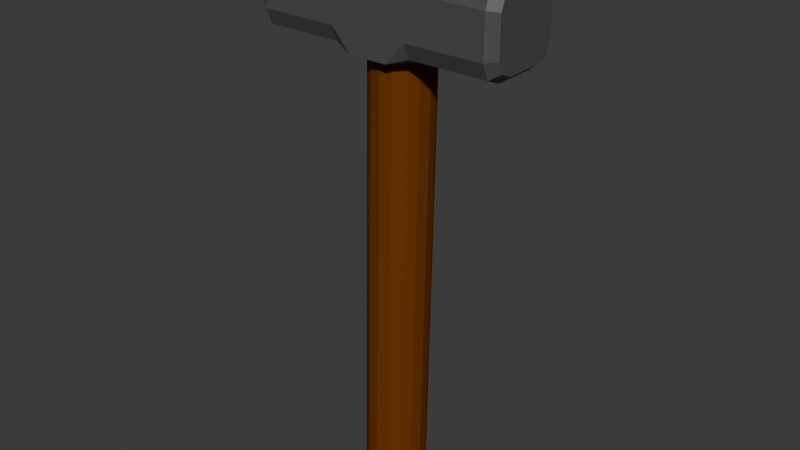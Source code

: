 # Source: Hammer.blend  (saved by Blender 4.2.66; exported with 4.5.12 LTS)
import bpy
from mathutils import Matrix  # noqa: F401  (used for matrix-valued properties, if any)

bpy.ops.wm.read_factory_settings(use_empty=True)
scene = bpy.context.scene
scene.name = 'Scene'

# ---- collections
col_collection = bpy.data.collections.new('Collection'); scene.collection.children.link(col_collection)

# ---- materials (node trees are filled in below, after node groups)
mat_head = bpy.data.materials.new('Head')
mat_handle_001 = bpy.data.materials.new('Handle.001')

# ---- material node trees
mat_head.use_nodes = True; mat_head.node_tree.nodes.clear()
_N = mat_head.node_tree.nodes; _L = mat_head.node_tree.links
n0 = _N.new('ShaderNodeBsdfPrincipled'); n0.name = 'Principled BSDF'; n0.location = (10, 300)
n0.inputs[0].default_value = (0.07958, 0.07958, 0.07958, 1.0)
n1 = _N.new('ShaderNodeOutputMaterial'); n1.name = 'Material Output'; n1.location = (300, 300)
_L.new(n0.outputs[0], n1.inputs[0])
n1.is_active_output = True
mat_handle_001.use_nodes = True; mat_handle_001.node_tree.nodes.clear()
_N = mat_handle_001.node_tree.nodes; _L = mat_handle_001.node_tree.links
n0 = _N.new('ShaderNodeBsdfPrincipled'); n0.name = 'Principled BSDF'; n0.location = (10, 300)
n0.inputs[0].default_value = (0.1652, 0.04403, 0.002005, 1.0)
n0.inputs[3].default_value = 1.1
n1 = _N.new('ShaderNodeOutputMaterial'); n1.name = 'Material Output'; n1.location = (300, 300)
_L.new(n0.outputs[0], n1.inputs[0])
n1.is_active_output = True

# ---- world
world_world = bpy.data.worlds.new('World'); scene.world = world_world
world_world.use_nodes = True; world_world.node_tree.nodes.clear()
_N = world_world.node_tree.nodes; _L = world_world.node_tree.links
n0 = _N.new('ShaderNodeOutputWorld'); n0.name = 'World Output'; n0.location = (300, 300)
n1 = _N.new('ShaderNodeBackground'); n1.name = 'Background'; n1.location = (10, 300)
n1.inputs[0].default_value = (0.05088, 0.05088, 0.05088, 1.0)
_L.new(n1.outputs[0], n0.inputs[0])
n0.is_active_output = True
world_world.color = (0.05088, 0.05088, 0.05088)
world_world.sun_shadow_jitter_overblur = 0.0

# ---- meshes
me_cube_006 = bpy.data.meshes.new('Cube.006')
me_cube_006.from_pydata([(-1.0, -1.0, 0.0), (-1.0, -1.0, 0.1667), (-1.0, 1.0, 0.1667), (-1.0, 1.0, 0.0), (1.0, 1.0, 0.1667), (1.0, 1.0, 0.0), (1.0, -1.0, 0.1667), (1.0, -1.0, 0.0), (-0.8248, -0.4491, 1.081), (-0.4491, -0.8248, 1.081), (-0.7148, -0.7148, 1.081), (-0.4491, 0.8248, 1.081), (-0.8248, 0.4491, 1.081), (-0.7148, 0.7148, 1.081), (0.4491, -0.8248, 1.081), (0.8248, -0.4491, 1.081), (0.7148, -0.7148, 1.081), (0.8248, 0.4491, 1.081), (0.4491, 0.8248, 1.081), (0.7148, 0.7148, 1.081), (-0.484, -1.0, 0.3333), (-1.0, -0.484, 0.3333), (-1.0, -1.0, 0.1667), (-0.8489, -0.8489, 0.3333), (-1.0, 0.484, 0.3333), (-0.484, 1.0, 0.3333), (-1.0, 1.0, 0.1667), (-0.8489, 0.8489, 0.3333), (0.484, 1.0, 0.3333), (1.0, 0.484, 0.3333), (1.0, 1.0, 0.1667), (0.8489, 0.8489, 0.3333), (1.0, -0.484, 0.3333), (0.484, -1.0, 0.3333), (1.0, -1.0, 0.1667), (0.8489, -0.8489, 0.3333), (-0.484, -1.0, 1.0), (-0.8489, -0.8489, 1.0), (-1.0, -0.484, 1.0), (-0.8489, 0.8489, 1.0), (-0.484, 1.0, 1.0), (-1.0, 0.484, 1.0), (0.8489, 0.8489, 1.0), (1.0, 0.484, 1.0), (0.484, 1.0, 1.0), (0.8489, -0.8489, 1.0), (0.484, -1.0, 1.0), (1.0, -0.484, 1.0), (-1.0, -1.0, -0.1667), (-1.0, 1.0, -0.1667), (1.0, 1.0, -0.1667), (1.0, -1.0, -0.1667), (-0.8248, -0.4491, -1.081), (-0.4491, -0.8248, -1.081), (-0.7148, -0.7148, -1.081), (-0.4491, 0.8248, -1.081), (-0.8248, 0.4491, -1.081), (-0.7148, 0.7148, -1.081), (0.4491, -0.8248, -1.081), (0.8248, -0.4491, -1.081), (0.7148, -0.7148, -1.081), (0.8248, 0.4491, -1.081), (0.4491, 0.8248, -1.081), (0.7148, 0.7148, -1.081), (-0.484, -1.0, -0.3333), (-1.0, -0.484, -0.3333), (-1.0, -1.0, -0.1667), (-0.8489, -0.8489, -0.3333), (-1.0, 0.484, -0.3333), (-0.484, 1.0, -0.3333), (-1.0, 1.0, -0.1667), (-0.8489, 0.8489, -0.3333), (0.484, 1.0, -0.3333), (1.0, 0.484, -0.3333), (1.0, 1.0, -0.1667), (0.8489, 0.8489, -0.3333), (1.0, -0.484, -0.3333), (0.484, -1.0, -0.3333), (1.0, -1.0, -0.1667), (0.8489, -0.8489, -0.3333), (-0.484, -1.0, -1.0), (-0.8489, -0.8489, -1.0), (-1.0, -0.484, -1.0), (-0.8489, 0.8489, -1.0), (-0.484, 1.0, -1.0), (-1.0, 0.484, -1.0), (0.8489, 0.8489, -1.0), (1.0, 0.484, -1.0), (0.484, 1.0, -1.0), (0.8489, -0.8489, -1.0), (0.484, -1.0, -1.0), (1.0, -0.484, -1.0), (-1.0, -0.2377, -1.795e-08), (-1.0, 0.0, 0.0), (-1.0, 0.2377, 1.795e-08), (-1.0, -0.1681, 0.1681), (-1.0, -1.795e-08, 0.2377), (-1.0, 0.1681, 0.1681), (-1.0, -0.1681, -0.1681), (-1.0, 1.795e-08, -0.2377), (-1.0, 0.1681, -0.1681), (1.0, 0.2377, -1.039e-08), (1.0, 0.0, 0.0), (1.0, -0.2377, 1.039e-08), (1.0, 0.1681, 0.1681), (1.0, 1.039e-08, 0.2377), (1.0, -0.1681, 0.1681), (1.0, 0.1681, -0.1681), (1.0, -1.039e-08, -0.2377), (1.0, -0.1681, -0.1681)], [], [(17, 19, 18, 11, 13, 12, 8, 10, 9, 14, 16, 15), (29, 43, 47, 32), (1, 22, 21, 24, 26, 2, 97, 96, 95), (21, 38, 41, 24), (25, 40, 44, 28), (2, 26, 25, 28, 30, 4), (4, 30, 29, 32, 34, 6, 106, 105, 104), (6, 34, 33, 20, 22, 1), (94, 97, 2, 3), (3, 2, 4, 5), (103, 106, 6, 7), (7, 6, 1, 0), (20, 23, 22), (23, 21, 22), (24, 27, 26), (27, 25, 26), (28, 31, 30), (31, 29, 30), (32, 35, 34), (35, 33, 34), (20, 36, 37, 23), (23, 37, 38, 21), (40, 25, 27, 39), (39, 27, 24, 41), (43, 29, 31, 42), (42, 31, 28, 44), (46, 33, 35, 45), (45, 35, 32, 47), (33, 46, 36, 20), (9, 10, 37, 36), (10, 8, 38, 37), (13, 11, 40, 39), (12, 13, 39, 41), (19, 17, 43, 42), (18, 19, 42, 44), (16, 14, 46, 45), (15, 16, 45, 47), (14, 9, 36, 46), (8, 12, 41, 38), (17, 15, 47, 43), (11, 18, 44, 40), (61, 59, 60, 58, 53, 54, 52, 56, 57, 55, 62, 63), (73, 76, 91, 87), (48, 98, 99, 100, 49, 70, 68, 65, 66), (65, 68, 85, 82), (69, 72, 88, 84), (49, 50, 74, 72, 69, 70), (50, 107, 108, 109, 51, 78, 76, 73, 74), (51, 48, 66, 64, 77, 78), (94, 3, 49, 100), (3, 5, 50, 49), (103, 7, 51, 109), (7, 0, 48, 51), (64, 66, 67), (67, 66, 65), (68, 70, 71), (71, 70, 69), (72, 74, 75), (75, 74, 73), (76, 78, 79), (79, 78, 77), (64, 67, 81, 80), (67, 65, 82, 81), (84, 83, 71, 69), (83, 85, 68, 71), (87, 86, 75, 73), (86, 88, 72, 75), (90, 89, 79, 77), (89, 91, 76, 79), (77, 64, 80, 90), (53, 80, 81, 54), (54, 81, 82, 52), (57, 83, 84, 55), (56, 85, 83, 57), (63, 86, 87, 61), (62, 88, 86, 63), (60, 89, 90, 58), (59, 91, 89, 60), (58, 90, 80, 53), (52, 82, 85, 56), (61, 87, 91, 59), (55, 84, 88, 62), (0, 92, 98, 48), (97, 94, 101, 104), (96, 97, 104, 105), (0, 1, 95, 92), (95, 96, 105, 106), (92, 95, 106, 103), (5, 101, 107, 50), (98, 92, 103, 109), (99, 98, 109, 108), (5, 4, 104, 101), (100, 99, 108, 107), (94, 100, 107, 101)])
_uv = me_cube_006.uv_layers.new(name='UVMap')
_uv.uv.foreach_set('vector', [0.6469, 0.5689, 0.6607, 0.5357, 0.6939, 0.5219, 0.8061, 0.5219, 0.8393, 0.5357, 0.8531, 0.5689, 0.8531, 0.6811, 0.8393, 0.7143, 0.8061, 0.7281, 0.6939, 0.7281, 0.6607, 0.7143, 0.6469, 0.6811, 0.5417, 0.5645, 0.625, 0.5645, 0.625, 0.6855, 0.5417, 0.6855, 0.5208, 0.0, 0.5208, 0.0, 0.5417, 0.0645, 0.5417, 0.1855, 0.5208, 0.25, 0.5208, 0.25, 0.5208, 0.1875, 0.5208, 0.125, 0.5208, 0.0625, 0.5417, 0.0645, 0.625, 0.0645, 0.625, 0.1855, 0.5417, 0.1855, 0.5417, 0.3145, 0.625, 0.3145, 0.625, 0.4355, 0.5417, 0.4355, 0.5208, 0.25, 0.5208, 0.25, 0.5417, 0.3145, 0.5417, 0.4355, 0.5208, 0.5, 0.5208, 0.5, 0.5208, 0.5, 0.5208, 0.5, 0.5417, 0.5645, 0.5417, 0.6855, 0.5208, 0.75, 0.5208, 0.75, 0.5208, 0.6875, 0.5208, 0.625, 0.5208, 0.5625, 0.5208, 0.75, 0.5208, 0.75, 0.5417, 0.8145, 0.5417, 0.9355, 0.5208, 1.0, 0.5208, 1.0, 0.5, 0.1875, 0.5208, 0.1875, 0.5208, 0.25, 0.5, 0.25, 0.5, 0.25, 0.5208, 0.25, 0.5208, 0.5, 0.5, 0.5, 0.5, 0.6875, 0.5208, 0.6875, 0.5208, 0.75, 0.5, 0.75, 0.5, 0.75, 0.5208, 0.75, 0.5208, 1.0, 0.5, 1.0, 0.5417, 0.0, 0.5417, 0.01889, 0.5208, 0.0, 0.5417, 0.01889, 0.5417, 0.0645, 0.5208, 0.0, 0.5417, 0.1855, 0.5417, 0.2311, 0.5208, 0.25, 0.5417, 0.2311, 0.5417, 0.25, 0.5208, 0.25, 0.5417, 0.4355, 0.5417, 0.4811, 0.5208, 0.5, 0.5417, 0.4811, 0.5417, 0.5, 0.5208, 0.5, 0.5417, 0.6855, 0.5417, 0.7311, 0.5208, 0.75, 0.5417, 0.7311, 0.5417, 0.75, 0.5208, 0.75, 0.5417, 0.9355, 0.625, 0.9355, 0.625, 1.0, 0.5417, 1.0, 0.5417, 0.0, 0.625, 0.0, 0.625, 0.0645, 0.5417, 0.0645, 0.625, 0.3145, 0.5417, 0.3145, 0.5417, 0.25, 0.625, 0.25, 0.625, 0.25, 0.5417, 0.25, 0.5417, 0.1855, 0.625, 0.1855, 0.625, 0.5645, 0.5417, 0.5645, 0.5417, 0.5, 0.625, 0.5, 0.625, 0.5, 0.5417, 0.5, 0.5417, 0.4355, 0.625, 0.4355, 0.625, 0.8145, 0.5417, 0.8145, 0.5417, 0.75, 0.625, 0.75, 0.625, 0.75, 0.5417, 0.75, 0.5417, 0.6855, 0.625, 0.6855, 0.5417, 0.8145, 0.625, 0.8145, 0.625, 0.9355, 0.5417, 0.9355, 0.8061, 0.7281, 0.8393, 0.7143, 0.8561, 0.7311, 0.8105, 0.75, 0.8393, 0.7143, 0.8531, 0.6811, 0.875, 0.6855, 0.8561, 0.7311, 0.8393, 0.5357, 0.8061, 0.5219, 0.8105, 0.5, 0.8561, 0.5189, 0.8531, 0.5689, 0.8393, 0.5357, 0.8561, 0.5189, 0.875, 0.5645, 0.6607, 0.5357, 0.6469, 0.5689, 0.625, 0.5645, 0.6439, 0.5189, 0.6939, 0.5219, 0.6607, 0.5357, 0.6439, 0.5189, 0.6895, 0.5, 0.6607, 0.7143, 0.6939, 0.7281, 0.6895, 0.75, 0.6439, 0.7311, 0.6469, 0.6811, 0.6607, 0.7143, 0.6439, 0.7311, 0.625, 0.6855, 0.6939, 0.7281, 0.8061, 0.7281, 0.8105, 0.75, 0.6895, 0.75, 0.8531, 0.6811, 0.8531, 0.5689, 0.875, 0.5645, 0.875, 0.6855, 0.6469, 0.5689, 0.6469, 0.6811, 0.625, 0.6855, 0.625, 0.5645, 0.8061, 0.5219, 0.6939, 0.5219, 0.6895, 0.5, 0.8105, 0.5, 0.6469, 0.5689, 0.6469, 0.6811, 0.6607, 0.7143, 0.6939, 0.7281, 0.8061, 0.7281, 0.8393, 0.7143, 0.8531, 0.6811, 0.8531, 0.5689, 0.8393, 0.5357, 0.8061, 0.5219, 0.6939, 0.5219, 0.6607, 0.5357, 0.5417, 0.5645, 0.5417, 0.6855, 0.625, 0.6855, 0.625, 0.5645, 0.5208, 0.0, 0.5208, 0.0625, 0.5208, 0.125, 0.5208, 0.1875, 0.5208, 0.25, 0.5208, 0.25, 0.5417, 0.1855, 0.5417, 0.0645, 0.5208, 0.0, 0.5417, 0.0645, 0.5417, 0.1855, 0.625, 0.1855, 0.625, 0.0645, 0.5417, 0.3145, 0.5417, 0.4355, 0.625, 0.4355, 0.625, 0.3145, 0.5208, 0.25, 0.5208, 0.5, 0.5208, 0.5, 0.5417, 0.4355, 0.5417, 0.3145, 0.5208, 0.25, 0.5208, 0.5, 0.5208, 0.5625, 0.5208, 0.625, 0.5208, 0.6875, 0.5208, 0.75, 0.5208, 0.75, 0.5417, 0.6855, 0.5417, 0.5645, 0.5208, 0.5, 0.5208, 0.75, 0.5208, 1.0, 0.5208, 1.0, 0.5417, 0.9355, 0.5417, 0.8145, 0.5208, 0.75, 0.5, 0.1875, 0.5, 0.25, 0.5208, 0.25, 0.5208, 0.1875, 0.5, 0.25, 0.5, 0.5, 0.5208, 0.5, 0.5208, 0.25, 0.5, 0.6875, 0.5, 0.75, 0.5208, 0.75, 0.5208, 0.6875, 0.5, 0.75, 0.5, 1.0, 0.5208, 1.0, 0.5208, 0.75, 0.5417, 0.0, 0.5208, 0.0, 0.5417, 0.01889, 0.5417, 0.01889, 0.5208, 0.0, 0.5417, 0.0645, 0.5417, 0.1855, 0.5208, 0.25, 0.5417, 0.2311, 0.5417, 0.2311, 0.5208, 0.25, 0.5417, 0.25, 0.5417, 0.4355, 0.5208, 0.5, 0.5417, 0.4811, 0.5417, 0.4811, 0.5208, 0.5, 0.5417, 0.5, 0.5417, 0.6855, 0.5208, 0.75, 0.5417, 0.7311, 0.5417, 0.7311, 0.5208, 0.75, 0.5417, 0.75, 0.5417, 0.9355, 0.5417, 1.0, 0.625, 1.0, 0.625, 0.9355, 0.5417, 0.0, 0.5417, 0.0645, 0.625, 0.0645, 0.625, 0.0, 0.625, 0.3145, 0.625, 0.25, 0.5417, 0.25, 0.5417, 0.3145, 0.625, 0.25, 0.625, 0.1855, 0.5417, 0.1855, 0.5417, 0.25, 0.625, 0.5645, 0.625, 0.5, 0.5417, 0.5, 0.5417, 0.5645, 0.625, 0.5, 0.625, 0.4355, 0.5417, 0.4355, 0.5417, 0.5, 0.625, 0.8145, 0.625, 0.75, 0.5417, 0.75, 0.5417, 0.8145, 0.625, 0.75, 0.625, 0.6855, 0.5417, 0.6855, 0.5417, 0.75, 0.5417, 0.8145, 0.5417, 0.9355, 0.625, 0.9355, 0.625, 0.8145, 0.8061, 0.7281, 0.8105, 0.75, 0.8561, 0.7311, 0.8393, 0.7143, 0.8393, 0.7143, 0.8561, 0.7311, 0.875, 0.6855, 0.8531, 0.6811, 0.8393, 0.5357, 0.8561, 0.5189, 0.8105, 0.5, 0.8061, 0.5219, 0.8531, 0.5689, 0.875, 0.5645, 0.8561, 0.5189, 0.8393, 0.5357, 0.6607, 0.5357, 0.6439, 0.5189, 0.625, 0.5645, 0.6469, 0.5689, 0.6939, 0.5219, 0.6895, 0.5, 0.6439, 0.5189, 0.6607, 0.5357, 0.6607, 0.7143, 0.6439, 0.7311, 0.6895, 0.75, 0.6939, 0.7281, 0.6469, 0.6811, 0.625, 0.6855, 0.6439, 0.7311, 0.6607, 0.7143, 0.6939, 0.7281, 0.6895, 0.75, 0.8105, 0.75, 0.8061, 0.7281, 0.8531, 0.6811, 0.875, 0.6855, 0.875, 0.5645, 0.8531, 0.5689, 0.6469, 0.5689, 0.625, 0.5645, 0.625, 0.6855, 0.6469, 0.6811, 0.8061, 0.5219, 0.8105, 0.5, 0.6895, 0.5, 0.6939, 0.5219, 0.5, 0.0, 0.5, 0.0625, 0.5208, 0.0625, 0.5208, 0.0, 0.0, 0.0, 0.0, 0.0, 0.0, 0.0, 0.0, 0.0, 0.0, 0.0, 0.0, 0.0, 0.0, 0.0, 0.0, 0.0, 0.5, 0.0, 0.5208, 0.0, 0.5208, 0.0625, 0.5, 0.0625, 0.0, 0.0, 0.0, 0.0, 0.0, 0.0, 0.0, 0.0, 0.0, 0.0, 0.0, 0.0, 0.0, 0.0, 0.0, 0.0, 0.5, 0.5, 0.5, 0.5625, 0.5208, 0.5625, 0.5208, 0.5, 0.0, 0.0, 0.0, 0.0, 0.0, 0.0, 0.0, 0.0, 0.0, 0.0, 0.0, 0.0, 0.0, 0.0, 0.0, 0.0, 0.5, 0.5, 0.5208, 0.5, 0.5208, 0.5625, 0.5, 0.5625, 0.0, 0.0, 0.0, 0.0, 0.0, 0.0, 0.0, 0.0, 0.0, 0.0, 0.0, 0.0, 0.0, 0.0, 0.0, 0.0])
me_cube_006.materials.append(mat_head)
me_cube_006.update()
me_cylinder = bpy.data.meshes.new('Cylinder')
me_cylinder.from_pydata([(0.0, 1.0, -1.0), (-2.438e-05, 1.0, 0.6454), (0.3827, 0.9239, -1.0), (0.3827, 0.9239, 0.6454), (0.7071, 0.7071, -1.0), (0.7071, 0.7071, 0.6454), (0.9239, 0.3827, -1.0), (0.9239, 0.3827, 0.6454), (1.0, 0.0, -1.0), (1.0, 2.665e-15, 0.6454), (0.9239, -0.3827, -1.0), (0.9239, -0.3827, 0.6454), (0.7071, -0.7071, -1.0), (0.7071, -0.7071, 0.6454), (0.3827, -0.9239, -1.0), (0.3827, -0.9239, 0.6454), (0.0, -1.0, -1.0), (-2.438e-05, -1.0, 0.6454), (-0.3827, -0.9239, -1.0), (-0.3827, -0.9239, 0.6454), (-0.7071, -0.7071, -1.0), (-0.7071, -0.7071, 0.6454), (-0.9239, -0.3827, -1.0), (-0.9239, -0.3827, 0.6454), (-1.0, 0.0, -1.0), (-1.0, 2.665e-15, 0.6454), (-0.9239, 0.3827, -1.0), (-0.9239, 0.3827, 0.6454), (-0.7071, 0.7071, -1.0), (-0.7071, 0.7071, 0.6454), (-0.3827, 0.9239, -1.0), (-0.3827, 0.9239, 0.6454), (0.3827, 0.9239, 0.9932), (-4.69e-07, 1.0, 0.9932), (0.7071, 0.7071, 0.9932), (0.9239, 0.3827, 0.9932), (1.0, 2.665e-15, 0.9932), (0.9239, -0.3827, 0.9932), (0.7071, -0.7071, 0.9932), (0.3827, -0.9239, 0.9932), (-4.69e-07, -1.0, 0.9932), (-0.3827, -0.9239, 0.9932), (-0.7071, -0.7071, 0.9932), (-0.9239, -0.3827, 0.9932), (-1.0, 2.665e-15, 0.9932), (-0.9239, 0.3827, 0.9932), (-0.7071, 0.7071, 0.9932), (-0.3827, 0.9239, 0.9932), (0.3827, 0.9239, 1.117), (8.021e-06, 1.0, 1.117), (0.7071, 0.7071, 1.117), (0.9239, 0.3827, 1.117), (1.0, 0.0, 1.117), (0.9239, -0.3827, 1.117), (0.7071, -0.7071, 1.117), (0.3827, -0.9239, 1.117), (8.021e-06, -1.0, 1.117), (-0.3827, -0.9239, 1.117), (-0.7071, -0.7071, 1.117), (-0.9239, -0.3827, 1.117), (-1.0, 0.0, 1.117), (-0.9239, 0.3827, 1.117), (-0.7071, 0.7071, 1.117), (-0.3827, 0.9239, 1.117)], [], [(0, 1, 3, 2), (2, 3, 5, 4), (4, 5, 7, 6), (6, 7, 9, 8), (8, 9, 11, 10), (10, 11, 13, 12), (12, 13, 15, 14), (14, 15, 17, 16), (16, 17, 19, 18), (18, 19, 21, 20), (20, 21, 23, 22), (22, 23, 25, 24), (24, 25, 27, 26), (26, 27, 29, 28), (5, 3, 32, 34), (28, 29, 31, 30), (30, 31, 1, 0), (0, 2, 4, 6, 8, 10, 12, 14, 16, 18, 20, 22, 24, 26, 28, 30), (41, 40, 56, 57), (15, 13, 38, 39), (25, 23, 43, 44), (11, 9, 36, 37), (21, 19, 41, 42), (31, 29, 46, 47), (7, 5, 34, 35), (17, 15, 39, 40), (3, 1, 33, 32), (27, 25, 44, 45), (13, 11, 37, 38), (23, 21, 42, 43), (1, 31, 47, 33), (9, 7, 35, 36), (19, 17, 40, 41), (29, 27, 45, 46), (48, 49, 63, 62, 61, 60, 59, 58, 57, 56, 55, 54, 53, 52, 51, 50), (34, 32, 48, 50), (42, 41, 57, 58), (35, 34, 50, 51), (43, 42, 58, 59), (36, 35, 51, 52), (44, 43, 59, 60), (37, 36, 52, 53), (45, 44, 60, 61), (38, 37, 53, 54), (46, 45, 61, 62), (39, 38, 54, 55), (47, 46, 62, 63), (40, 39, 55, 56), (32, 33, 49, 48), (33, 47, 63, 49)])
_uv = me_cylinder.uv_layers.new(name='UVMap')
_uv.uv.foreach_set('vector', [1.0, 0.5, 1.0, 1.0, 0.9375, 1.0, 0.9375, 0.5, 0.9375, 0.5, 0.9375, 1.0, 0.875, 1.0, 0.875, 0.5, 0.875, 0.5, 0.875, 1.0, 0.8125, 1.0, 0.8125, 0.5, 0.8125, 0.5, 0.8125, 1.0, 0.75, 1.0, 0.75, 0.5, 0.75, 0.5, 0.75, 1.0, 0.6875, 1.0, 0.6875, 0.5, 0.6875, 0.5, 0.6875, 1.0, 0.625, 1.0, 0.625, 0.5, 0.625, 0.5, 0.625, 1.0, 0.5625, 1.0, 0.5625, 0.5, 0.5625, 0.5, 0.5625, 1.0, 0.5, 1.0, 0.5, 0.5, 0.5, 0.5, 0.5, 1.0, 0.4375, 1.0, 0.4375, 0.5, 0.4375, 0.5, 0.4375, 1.0, 0.375, 1.0, 0.375, 0.5, 0.375, 0.5, 0.375, 1.0, 0.3125, 1.0, 0.3125, 0.5, 0.3125, 0.5, 0.3125, 1.0, 0.25, 1.0, 0.25, 0.5, 0.25, 0.5, 0.25, 1.0, 0.1875, 1.0, 0.1875, 0.5, 0.1875, 0.5, 0.1875, 1.0, 0.125, 1.0, 0.125, 0.5, 0.875, 1.0, 0.9375, 1.0, 0.9375, 1.0, 0.875, 1.0, 0.125, 0.5, 0.125, 1.0, 0.0625, 1.0, 0.0625, 0.5, 0.0625, 0.5, 0.0625, 1.0, 0.0, 1.0, 0.0, 0.5, 0.75, 0.49, 0.8418, 0.4717, 0.9197, 0.4197, 0.9717, 0.3418, 0.99, 0.25, 0.9717, 0.1582, 0.9197, 0.08029, 0.8418, 0.02827, 0.75, 0.01, 0.6582, 0.02827, 0.5803, 0.08029, 0.5283, 0.1582, 0.51, 0.25, 0.5283, 0.3418, 0.5803, 0.4197, 0.6582, 0.4717, 0.4375, 1.0, 0.5, 1.0, 0.5, 1.0, 0.4375, 1.0, 0.5625, 1.0, 0.625, 1.0, 0.625, 1.0, 0.5625, 1.0, 0.25, 1.0, 0.3125, 1.0, 0.3125, 1.0, 0.25, 1.0, 0.6875, 1.0, 0.75, 1.0, 0.75, 1.0, 0.6875, 1.0, 0.375, 1.0, 0.4375, 1.0, 0.4375, 1.0, 0.375, 1.0, 0.0625, 1.0, 0.125, 1.0, 0.125, 1.0, 0.0625, 1.0, 0.8125, 1.0, 0.875, 1.0, 0.875, 1.0, 0.8125, 1.0, 0.5, 1.0, 0.5625, 1.0, 0.5625, 1.0, 0.5, 1.0, 0.9375, 1.0, 1.0, 1.0, 1.0, 1.0, 0.9375, 1.0, 0.1875, 1.0, 0.25, 1.0, 0.25, 1.0, 0.1875, 1.0, 0.625, 1.0, 0.6875, 1.0, 0.6875, 1.0, 0.625, 1.0, 0.3125, 1.0, 0.375, 1.0, 0.375, 1.0, 0.3125, 1.0, 0.0, 1.0, 0.0625, 1.0, 0.0625, 1.0, 0.0, 1.0, 0.75, 1.0, 0.8125, 1.0, 0.8125, 1.0, 0.75, 1.0, 0.4375, 1.0, 0.5, 1.0, 0.5, 1.0, 0.4375, 1.0, 0.125, 1.0, 0.1875, 1.0, 0.1875, 1.0, 0.125, 1.0, 0.3418, 0.4717, 0.25, 0.49, 0.1582, 0.4717, 0.08029, 0.4197, 0.02827, 0.3418, 0.01, 0.25, 0.02827, 0.1582, 0.08029, 0.08029, 0.1582, 0.02827, 0.25, 0.01, 0.3418, 0.02827, 0.4197, 0.08029, 0.4717, 0.1582, 0.49, 0.25, 0.4717, 0.3418, 0.4197, 0.4197, 0.875, 1.0, 0.9375, 1.0, 0.9375, 1.0, 0.875, 1.0, 0.375, 1.0, 0.4375, 1.0, 0.4375, 1.0, 0.375, 1.0, 0.8125, 1.0, 0.875, 1.0, 0.875, 1.0, 0.8125, 1.0, 0.3125, 1.0, 0.375, 1.0, 0.375, 1.0, 0.3125, 1.0, 0.75, 1.0, 0.8125, 1.0, 0.8125, 1.0, 0.75, 1.0, 0.25, 1.0, 0.3125, 1.0, 0.3125, 1.0, 0.25, 1.0, 0.6875, 1.0, 0.75, 1.0, 0.75, 1.0, 0.6875, 1.0, 0.1875, 1.0, 0.25, 1.0, 0.25, 1.0, 0.1875, 1.0, 0.625, 1.0, 0.6875, 1.0, 0.6875, 1.0, 0.625, 1.0, 0.125, 1.0, 0.1875, 1.0, 0.1875, 1.0, 0.125, 1.0, 0.5625, 1.0, 0.625, 1.0, 0.625, 1.0, 0.5625, 1.0, 0.0625, 1.0, 0.125, 1.0, 0.125, 1.0, 0.0625, 1.0, 0.5, 1.0, 0.5625, 1.0, 0.5625, 1.0, 0.5, 1.0, 0.9375, 1.0, 1.0, 1.0, 1.0, 1.0, 0.9375, 1.0, 0.0, 1.0, 0.0625, 1.0, 0.0625, 1.0, 0.0, 1.0])
me_cylinder.materials.append(mat_handle_001)
me_cylinder.update()

# ---- objects
ob_head = bpy.data.objects.new('Head', me_cube_006)
ob_handle = bpy.data.objects.new('Handle', me_cylinder)

# ---- transforms, parenting, visibility, modifiers, constraints
ob_head.location = (-7.5e-06, -7.017e-08, 0.6794)
ob_head.rotation_euler = (-0.0, -1.571, 0.0)
ob_head.scale = (0.05788, 0.05788, 0.16)
_vg = ob_head.vertex_groups.new(name='Group')
ob_handle.location = (-7.5e-06, -7.017e-08, 0.3681)
ob_handle.rotation_euler = (0.0, 157.1, 0.0)
ob_handle.scale = (0.04207, 0.04207, 0.3678)
_vg = ob_handle.vertex_groups.new(name='Group')
_vg.add([1, 3, 5, 7, 9, 11, 13, 15, 17, 19, 21, 23, 25, 27, 29, 31, 32, 33, 34, 35, 36, 37, 38, 39, 40, 41, 42, 43, 44, 45, 46, 47], 1.0, 'REPLACE')
_m = ob_handle.modifiers.new('Shrinkwrap', 'SHRINKWRAP')
_m.target = ob_head
_m.vertex_group = 'Group'

# ---- collection membership
col_collection.objects.link(ob_head)
col_collection.objects.link(ob_handle)

# ---- scene / render settings (as saved in the file)
scene.frame_start = 1; scene.frame_end = 250; scene.frame_set(1)
scene.render.engine = 'BLENDER_EEVEE_NEXT'
bpy.context.view_layer.update()

# ---- added for rendering (the .blend has no active camera and no usable light): camera, sun
cam_auto = bpy.data.cameras.new('AutoCamera')
cam_auto.lens = 50.0
cam_auto.sensor_width = 36.0
cam_auto.clip_end = 1000.0
ob_auto_camera = bpy.data.objects.new('AutoCamera', cam_auto)
scene.collection.objects.link(ob_auto_camera)
ob_auto_camera.location = (0.7955, -0.954609, 1.02599)
ob_auto_camera.rotation_euler = (1.09748, -7.21219e-08, 0.694738)
scene.camera = ob_auto_camera
light_auto_sun = bpy.data.lights.new('AutoSun', 'SUN')
light_auto_sun.energy = 3.0
light_auto_sun.angle = 0.0523599
ob_auto_sun = bpy.data.objects.new('AutoSun', light_auto_sun)
scene.collection.objects.link(ob_auto_sun)
ob_auto_sun.rotation_euler = (0.872665, 0.174533, 0.523599)
bpy.context.view_layer.update()
